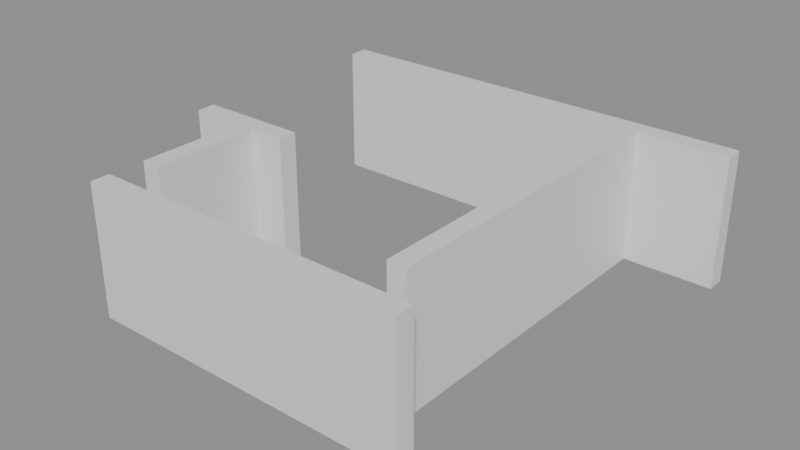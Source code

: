 # Source: building_lego.blend  (saved by Blender 5.0.119; exported with 4.5.12 LTS)
import bpy
from mathutils import Matrix  # noqa: F401  (used for matrix-valued properties, if any)

bpy.ops.wm.read_factory_settings(use_empty=True)
scene = bpy.context.scene
scene.name = 'Scene'

# ---- collections
col_01_paredes_externas = bpy.data.collections.new('01_Paredes_Externas'); scene.collection.children.link(col_01_paredes_externas)
col_02_paredes_internas = bpy.data.collections.new('02_Paredes_Internas'); scene.collection.children.link(col_02_paredes_internas)

# ---- materials (node trees are filled in below, after node groups)
mat_mat_parede_externa = bpy.data.materials.new('Mat_Parede_Externa')
mat_mat_parede_interna = bpy.data.materials.new('Mat_Parede_Interna')

# ---- material node trees
mat_mat_parede_externa.use_nodes = True; mat_mat_parede_externa.node_tree.nodes.clear()
_N = mat_mat_parede_externa.node_tree.nodes; _L = mat_mat_parede_externa.node_tree.links
n0 = _N.new('ShaderNodeBsdfPrincipled'); n0.name = 'BSDF - Pré-fundamentado'; n0.location = (-200, 100)
n1 = _N.new('ShaderNodeOutputMaterial'); n1.name = 'Saída de material'; n1.location = (200, 100)
_L.new(n0.outputs[0], n1.inputs[0])
n1.is_active_output = True
mat_mat_parede_interna.use_nodes = True; mat_mat_parede_interna.node_tree.nodes.clear()
_N = mat_mat_parede_interna.node_tree.nodes; _L = mat_mat_parede_interna.node_tree.links
n0 = _N.new('ShaderNodeBsdfPrincipled'); n0.name = 'BSDF - Pré-fundamentado'; n0.location = (-200, 100)
n1 = _N.new('ShaderNodeOutputMaterial'); n1.name = 'Saída de material'; n1.location = (200, 100)
_L.new(n0.outputs[0], n1.inputs[0])
n1.is_active_output = True

# ---- meshes
me_bloco_stone_wall_5121_2775_z0 = bpy.data.meshes.new('Bloco_stone_wall_5121_2775_z0')
me_bloco_stone_wall_5121_2775_z0.from_pydata([(-0.5, -0.175, -1.2), (0.5, -0.175, -1.2), (0.5, 0.175, -1.2), (-0.5, 0.175, -1.2), (-0.5, -0.175, 1.2), (0.5, -0.175, 1.2), (0.5, 0.175, 1.2), (-0.5, 0.175, 1.2)], [], [(0, 1, 2, 3), (4, 7, 6, 5), (0, 4, 5, 1), (2, 6, 7, 3), (0, 3, 7, 4), (1, 5, 6, 2)])
me_bloco_stone_wall_5121_2775_z0.materials.append(mat_mat_parede_externa)
me_bloco_stone_wall_5121_2775_z0.update()
me_bloco_stone_wall_5122_2775_z0 = bpy.data.meshes.new('Bloco_stone_wall_5122_2775_z0')
me_bloco_stone_wall_5122_2775_z0.from_pydata([(-0.5, -0.175, -1.2), (0.5, -0.175, -1.2), (0.5, 0.175, -1.2), (-0.5, 0.175, -1.2), (-0.5, -0.175, 1.2), (0.5, -0.175, 1.2), (0.5, 0.175, 1.2), (-0.5, 0.175, 1.2)], [], [(0, 1, 2, 3), (4, 7, 6, 5), (0, 4, 5, 1), (2, 6, 7, 3), (0, 3, 7, 4), (1, 5, 6, 2)])
me_bloco_stone_wall_5122_2775_z0.materials.append(mat_mat_parede_externa)
me_bloco_stone_wall_5122_2775_z0.update()
me_bloco_stone_wall_5123_2775_z0 = bpy.data.meshes.new('Bloco_stone_wall_5123_2775_z0')
me_bloco_stone_wall_5123_2775_z0.from_pydata([(-0.5, -0.175, -1.2), (0.5, -0.175, -1.2), (0.5, 0.175, -1.2), (-0.5, 0.175, -1.2), (-0.5, -0.175, 1.2), (0.5, -0.175, 1.2), (0.5, 0.175, 1.2), (-0.5, 0.175, 1.2)], [], [(0, 1, 2, 3), (4, 7, 6, 5), (0, 4, 5, 1), (2, 6, 7, 3), (0, 3, 7, 4), (1, 5, 6, 2)])
me_bloco_stone_wall_5123_2775_z0.materials.append(mat_mat_parede_externa)
me_bloco_stone_wall_5123_2775_z0.update()
me_bloco_stone_wall_5124_2775_z0 = bpy.data.meshes.new('Bloco_stone_wall_5124_2775_z0')
me_bloco_stone_wall_5124_2775_z0.from_pydata([(-0.5, -0.175, -1.2), (0.5, -0.175, -1.2), (0.5, 0.175, -1.2), (-0.5, 0.175, -1.2), (-0.5, -0.175, 1.2), (0.5, -0.175, 1.2), (0.5, 0.175, 1.2), (-0.5, 0.175, 1.2)], [], [(0, 1, 2, 3), (4, 7, 6, 5), (0, 4, 5, 1), (2, 6, 7, 3), (0, 3, 7, 4), (1, 5, 6, 2)])
me_bloco_stone_wall_5124_2775_z0.materials.append(mat_mat_parede_externa)
me_bloco_stone_wall_5124_2775_z0.update()
me_bloco_stone_wall_5125_2775_z0 = bpy.data.meshes.new('Bloco_stone_wall_5125_2775_z0')
me_bloco_stone_wall_5125_2775_z0.from_pydata([(-0.5, -0.175, -1.2), (0.5, -0.175, -1.2), (0.5, 0.175, -1.2), (-0.5, 0.175, -1.2), (-0.5, -0.175, 1.2), (0.5, -0.175, 1.2), (0.5, 0.175, 1.2), (-0.5, 0.175, 1.2)], [], [(0, 1, 2, 3), (4, 7, 6, 5), (0, 4, 5, 1), (2, 6, 7, 3), (0, 3, 7, 4), (1, 5, 6, 2)])
me_bloco_stone_wall_5125_2775_z0.materials.append(mat_mat_parede_externa)
me_bloco_stone_wall_5125_2775_z0.update()
me_bloco_stone_wall_5126_2775_z0 = bpy.data.meshes.new('Bloco_stone_wall_5126_2775_z0')
me_bloco_stone_wall_5126_2775_z0.from_pydata([(-0.5, -0.175, -1.2), (0.5, -0.175, -1.2), (0.5, 0.175, -1.2), (-0.5, 0.175, -1.2), (-0.5, -0.175, 1.2), (0.5, -0.175, 1.2), (0.5, 0.175, 1.2), (-0.5, 0.175, 1.2)], [], [(0, 1, 2, 3), (4, 7, 6, 5), (0, 4, 5, 1), (2, 6, 7, 3), (0, 3, 7, 4), (1, 5, 6, 2)])
me_bloco_stone_wall_5126_2775_z0.materials.append(mat_mat_parede_externa)
me_bloco_stone_wall_5126_2775_z0.update()
me_bloco_stone_wall_5120_2782_z0 = bpy.data.meshes.new('Bloco_stone_wall_5120_2782_z0')
me_bloco_stone_wall_5120_2782_z0.from_pydata([(-0.5, -0.175, -1.2), (0.5, -0.175, -1.2), (0.5, 0.175, -1.2), (-0.5, 0.175, -1.2), (-0.5, -0.175, 1.2), (0.5, -0.175, 1.2), (0.5, 0.175, 1.2), (-0.5, 0.175, 1.2)], [], [(0, 1, 2, 3), (4, 7, 6, 5), (0, 4, 5, 1), (2, 6, 7, 3), (0, 3, 7, 4), (1, 5, 6, 2)])
me_bloco_stone_wall_5120_2782_z0.materials.append(mat_mat_parede_externa)
me_bloco_stone_wall_5120_2782_z0.update()
me_bloco_stone_wall_5121_2782_z0 = bpy.data.meshes.new('Bloco_stone_wall_5121_2782_z0')
me_bloco_stone_wall_5121_2782_z0.from_pydata([(-0.5, -0.175, -1.2), (0.5, -0.175, -1.2), (0.5, 0.175, -1.2), (-0.5, 0.175, -1.2), (-0.5, -0.175, 1.2), (0.5, -0.175, 1.2), (0.5, 0.175, 1.2), (-0.5, 0.175, 1.2)], [], [(0, 1, 2, 3), (4, 7, 6, 5), (0, 4, 5, 1), (2, 6, 7, 3), (0, 3, 7, 4), (1, 5, 6, 2)])
me_bloco_stone_wall_5121_2782_z0.materials.append(mat_mat_parede_externa)
me_bloco_stone_wall_5121_2782_z0.update()
me_bloco_stone_wall_5122_2782_z0 = bpy.data.meshes.new('Bloco_stone_wall_5122_2782_z0')
me_bloco_stone_wall_5122_2782_z0.from_pydata([(-0.5, -0.175, -1.2), (0.5, -0.175, -1.2), (0.5, 0.175, -1.2), (-0.5, 0.175, -1.2), (-0.5, -0.175, 1.2), (0.5, -0.175, 1.2), (0.5, 0.175, 1.2), (-0.5, 0.175, 1.2)], [], [(0, 1, 2, 3), (4, 7, 6, 5), (0, 4, 5, 1), (2, 6, 7, 3), (0, 3, 7, 4), (1, 5, 6, 2)])
me_bloco_stone_wall_5122_2782_z0.materials.append(mat_mat_parede_externa)
me_bloco_stone_wall_5122_2782_z0.update()
me_bloco_stone_wall_5123_2782_z0 = bpy.data.meshes.new('Bloco_stone_wall_5123_2782_z0')
me_bloco_stone_wall_5123_2782_z0.from_pydata([(-0.5, -0.175, -1.2), (0.5, -0.175, -1.2), (0.5, 0.175, -1.2), (-0.5, 0.175, -1.2), (-0.5, -0.175, 1.2), (0.5, -0.175, 1.2), (0.5, 0.175, 1.2), (-0.5, 0.175, 1.2)], [], [(0, 1, 2, 3), (4, 7, 6, 5), (0, 4, 5, 1), (2, 6, 7, 3), (0, 3, 7, 4), (1, 5, 6, 2)])
me_bloco_stone_wall_5123_2782_z0.materials.append(mat_mat_parede_externa)
me_bloco_stone_wall_5123_2782_z0.update()
me_bloco_stone_wall_5124_2782_z0 = bpy.data.meshes.new('Bloco_stone_wall_5124_2782_z0')
me_bloco_stone_wall_5124_2782_z0.from_pydata([(-0.5, -0.175, -1.2), (0.5, -0.175, -1.2), (0.5, 0.175, -1.2), (-0.5, 0.175, -1.2), (-0.5, -0.175, 1.2), (0.5, -0.175, 1.2), (0.5, 0.175, 1.2), (-0.5, 0.175, 1.2)], [], [(0, 1, 2, 3), (4, 7, 6, 5), (0, 4, 5, 1), (2, 6, 7, 3), (0, 3, 7, 4), (1, 5, 6, 2)])
me_bloco_stone_wall_5124_2782_z0.materials.append(mat_mat_parede_externa)
me_bloco_stone_wall_5124_2782_z0.update()
me_bloco_stone_wall_5125_2782_z0 = bpy.data.meshes.new('Bloco_stone_wall_5125_2782_z0')
me_bloco_stone_wall_5125_2782_z0.from_pydata([(-0.5, -0.175, -1.2), (0.5, -0.175, -1.2), (0.5, 0.175, -1.2), (-0.5, 0.175, -1.2), (-0.5, -0.175, 1.2), (0.5, -0.175, 1.2), (0.5, 0.175, 1.2), (-0.5, 0.175, 1.2)], [], [(0, 1, 2, 3), (4, 7, 6, 5), (0, 4, 5, 1), (2, 6, 7, 3), (0, 3, 7, 4), (1, 5, 6, 2)])
me_bloco_stone_wall_5125_2782_z0.materials.append(mat_mat_parede_externa)
me_bloco_stone_wall_5125_2782_z0.update()
me_bloco_stone_wall_5126_2782_z0 = bpy.data.meshes.new('Bloco_stone_wall_5126_2782_z0')
me_bloco_stone_wall_5126_2782_z0.from_pydata([(-0.5, -0.175, -1.2), (0.5, -0.175, -1.2), (0.5, 0.175, -1.2), (-0.5, 0.175, -1.2), (-0.5, -0.175, 1.2), (0.5, -0.175, 1.2), (0.5, 0.175, 1.2), (-0.5, 0.175, 1.2)], [], [(0, 1, 2, 3), (4, 7, 6, 5), (0, 4, 5, 1), (2, 6, 7, 3), (0, 3, 7, 4), (1, 5, 6, 2)])
me_bloco_stone_wall_5126_2782_z0.materials.append(mat_mat_parede_externa)
me_bloco_stone_wall_5126_2782_z0.update()
me_bloco_stone_wall_5127_2782_z0 = bpy.data.meshes.new('Bloco_stone_wall_5127_2782_z0')
me_bloco_stone_wall_5127_2782_z0.from_pydata([(-0.5, -0.175, -1.2), (0.5, -0.175, -1.2), (0.5, 0.175, -1.2), (-0.5, 0.175, -1.2), (-0.5, -0.175, 1.2), (0.5, -0.175, 1.2), (0.5, 0.175, 1.2), (-0.5, 0.175, 1.2)], [], [(0, 1, 2, 3), (4, 7, 6, 5), (0, 4, 5, 1), (2, 6, 7, 3), (0, 3, 7, 4), (1, 5, 6, 2)])
me_bloco_stone_wall_5127_2782_z0.materials.append(mat_mat_parede_externa)
me_bloco_stone_wall_5127_2782_z0.update()
me_bloco_stone_wall_5120_2778_z0 = bpy.data.meshes.new('Bloco_stone_wall_5120_2778_z0')
me_bloco_stone_wall_5120_2778_z0.from_pydata([(-0.5, -0.175, -1.2), (0.5, -0.175, -1.2), (0.5, 0.175, -1.2), (-0.5, 0.175, -1.2), (-0.5, -0.175, 1.2), (0.5, -0.175, 1.2), (0.5, 0.175, 1.2), (-0.5, 0.175, 1.2)], [], [(0, 1, 2, 3), (4, 7, 6, 5), (0, 4, 5, 1), (2, 6, 7, 3), (0, 3, 7, 4), (1, 5, 6, 2)])
me_bloco_stone_wall_5120_2778_z0.materials.append(mat_mat_parede_interna)
me_bloco_stone_wall_5120_2778_z0.update()
me_bloco_stone_wall_5121_2778_z0 = bpy.data.meshes.new('Bloco_stone_wall_5121_2778_z0')
me_bloco_stone_wall_5121_2778_z0.from_pydata([(-0.5, -0.175, -1.2), (0.5, -0.175, -1.2), (0.5, 0.175, -1.2), (-0.5, 0.175, -1.2), (-0.5, -0.175, 1.2), (0.5, -0.175, 1.2), (0.5, 0.175, 1.2), (-0.5, 0.175, 1.2)], [], [(0, 1, 2, 3), (4, 7, 6, 5), (0, 4, 5, 1), (2, 6, 7, 3), (0, 3, 7, 4), (1, 5, 6, 2)])
me_bloco_stone_wall_5121_2778_z0.materials.append(mat_mat_parede_interna)
me_bloco_stone_wall_5121_2778_z0.update()
me_bloco_stone_wall_5121_2776_z0 = bpy.data.meshes.new('Bloco_stone_wall_5121_2776_z0')
me_bloco_stone_wall_5121_2776_z0.from_pydata([(-0.175, -0.5, -1.2), (0.175, -0.5, -1.2), (0.175, 0.5, -1.2), (-0.175, 0.5, -1.2), (-0.175, -0.5, 1.2), (0.175, -0.5, 1.2), (0.175, 0.5, 1.2), (-0.175, 0.5, 1.2)], [], [(0, 1, 2, 3), (4, 7, 6, 5), (0, 4, 5, 1), (2, 6, 7, 3), (0, 3, 7, 4), (1, 5, 6, 2)])
me_bloco_stone_wall_5121_2776_z0.materials.append(mat_mat_parede_interna)
me_bloco_stone_wall_5121_2776_z0.update()
me_bloco_stone_wall_5121_2777_z0 = bpy.data.meshes.new('Bloco_stone_wall_5121_2777_z0')
me_bloco_stone_wall_5121_2777_z0.from_pydata([(-0.175, -0.5, -1.2), (0.175, -0.5, -1.2), (0.175, 0.5, -1.2), (-0.175, 0.5, -1.2), (-0.175, -0.5, 1.2), (0.175, -0.5, 1.2), (0.175, 0.5, 1.2), (-0.175, 0.5, 1.2)], [], [(0, 1, 2, 3), (4, 7, 6, 5), (0, 4, 5, 1), (2, 6, 7, 3), (0, 3, 7, 4), (1, 5, 6, 2)])
me_bloco_stone_wall_5121_2777_z0.materials.append(mat_mat_parede_interna)
me_bloco_stone_wall_5121_2777_z0.update()
me_bloco_stone_wall_5126_2776_z0 = bpy.data.meshes.new('Bloco_stone_wall_5126_2776_z0')
me_bloco_stone_wall_5126_2776_z0.from_pydata([(-0.175, -0.5, -1.2), (0.175, -0.5, -1.2), (0.175, 0.5, -1.2), (-0.175, 0.5, -1.2), (-0.175, -0.5, 1.2), (0.175, -0.5, 1.2), (0.175, 0.5, 1.2), (-0.175, 0.5, 1.2)], [], [(0, 1, 2, 3), (4, 7, 6, 5), (0, 4, 5, 1), (2, 6, 7, 3), (0, 3, 7, 4), (1, 5, 6, 2)])
me_bloco_stone_wall_5126_2776_z0.materials.append(mat_mat_parede_interna)
me_bloco_stone_wall_5126_2776_z0.update()
me_bloco_stone_wall_5126_2777_z0 = bpy.data.meshes.new('Bloco_stone_wall_5126_2777_z0')
me_bloco_stone_wall_5126_2777_z0.from_pydata([(-0.175, -0.5, -1.2), (0.175, -0.5, -1.2), (0.175, 0.5, -1.2), (-0.175, 0.5, -1.2), (-0.175, -0.5, 1.2), (0.175, -0.5, 1.2), (0.175, 0.5, 1.2), (-0.175, 0.5, 1.2)], [], [(0, 1, 2, 3), (4, 7, 6, 5), (0, 4, 5, 1), (2, 6, 7, 3), (0, 3, 7, 4), (1, 5, 6, 2)])
me_bloco_stone_wall_5126_2777_z0.materials.append(mat_mat_parede_interna)
me_bloco_stone_wall_5126_2777_z0.update()
me_bloco_stone_wall_5126_2778_z0 = bpy.data.meshes.new('Bloco_stone_wall_5126_2778_z0')
me_bloco_stone_wall_5126_2778_z0.from_pydata([(-0.175, -0.5, -1.2), (0.175, -0.5, -1.2), (0.175, 0.5, -1.2), (-0.175, 0.5, -1.2), (-0.175, -0.5, 1.2), (0.175, -0.5, 1.2), (0.175, 0.5, 1.2), (-0.175, 0.5, 1.2)], [], [(0, 1, 2, 3), (4, 7, 6, 5), (0, 4, 5, 1), (2, 6, 7, 3), (0, 3, 7, 4), (1, 5, 6, 2)])
me_bloco_stone_wall_5126_2778_z0.materials.append(mat_mat_parede_interna)
me_bloco_stone_wall_5126_2778_z0.update()
me_bloco_stone_wall_5126_2779_z0 = bpy.data.meshes.new('Bloco_stone_wall_5126_2779_z0')
me_bloco_stone_wall_5126_2779_z0.from_pydata([(-0.175, -0.5, -1.2), (0.175, -0.5, -1.2), (0.175, 0.5, -1.2), (-0.175, 0.5, -1.2), (-0.175, -0.5, 1.2), (0.175, -0.5, 1.2), (0.175, 0.5, 1.2), (-0.175, 0.5, 1.2)], [], [(0, 1, 2, 3), (4, 7, 6, 5), (0, 4, 5, 1), (2, 6, 7, 3), (0, 3, 7, 4), (1, 5, 6, 2)])
me_bloco_stone_wall_5126_2779_z0.materials.append(mat_mat_parede_interna)
me_bloco_stone_wall_5126_2779_z0.update()
me_bloco_stone_wall_5126_2780_z0 = bpy.data.meshes.new('Bloco_stone_wall_5126_2780_z0')
me_bloco_stone_wall_5126_2780_z0.from_pydata([(-0.175, -0.5, -1.2), (0.175, -0.5, -1.2), (0.175, 0.5, -1.2), (-0.175, 0.5, -1.2), (-0.175, -0.5, 1.2), (0.175, -0.5, 1.2), (0.175, 0.5, 1.2), (-0.175, 0.5, 1.2)], [], [(0, 1, 2, 3), (4, 7, 6, 5), (0, 4, 5, 1), (2, 6, 7, 3), (0, 3, 7, 4), (1, 5, 6, 2)])
me_bloco_stone_wall_5126_2780_z0.materials.append(mat_mat_parede_interna)
me_bloco_stone_wall_5126_2780_z0.update()
me_bloco_stone_wall_5126_2781_z0 = bpy.data.meshes.new('Bloco_stone_wall_5126_2781_z0')
me_bloco_stone_wall_5126_2781_z0.from_pydata([(-0.175, -0.5, -1.2), (0.175, -0.5, -1.2), (0.175, 0.5, -1.2), (-0.175, 0.5, -1.2), (-0.175, -0.5, 1.2), (0.175, -0.5, 1.2), (0.175, 0.5, 1.2), (-0.175, 0.5, 1.2)], [], [(0, 1, 2, 3), (4, 7, 6, 5), (0, 4, 5, 1), (2, 6, 7, 3), (0, 3, 7, 4), (1, 5, 6, 2)])
me_bloco_stone_wall_5126_2781_z0.materials.append(mat_mat_parede_interna)
me_bloco_stone_wall_5126_2781_z0.update()

# ---- objects
ob_parede_externa_norte_y2775_x5121_5126 = bpy.data.objects.new('Parede_Externa_Norte_Y2775_X5121_5126', None)
ob_bloco_stone_wall_5121_2775_z0 = bpy.data.objects.new('Bloco_stone_wall_5121_2775_z0', me_bloco_stone_wall_5121_2775_z0)
ob_bloco_stone_wall_5122_2775_z0 = bpy.data.objects.new('Bloco_stone_wall_5122_2775_z0', me_bloco_stone_wall_5122_2775_z0)
ob_bloco_stone_wall_5123_2775_z0 = bpy.data.objects.new('Bloco_stone_wall_5123_2775_z0', me_bloco_stone_wall_5123_2775_z0)
ob_bloco_stone_wall_5124_2775_z0 = bpy.data.objects.new('Bloco_stone_wall_5124_2775_z0', me_bloco_stone_wall_5124_2775_z0)
ob_bloco_stone_wall_5125_2775_z0 = bpy.data.objects.new('Bloco_stone_wall_5125_2775_z0', me_bloco_stone_wall_5125_2775_z0)
ob_bloco_stone_wall_5126_2775_z0 = bpy.data.objects.new('Bloco_stone_wall_5126_2775_z0', me_bloco_stone_wall_5126_2775_z0)
ob_parede_externa_sul_y2782_x5120_5127 = bpy.data.objects.new('Parede_Externa_Sul_Y2782_X5120_5127', None)
ob_bloco_stone_wall_5120_2782_z0 = bpy.data.objects.new('Bloco_stone_wall_5120_2782_z0', me_bloco_stone_wall_5120_2782_z0)
ob_bloco_stone_wall_5121_2782_z0 = bpy.data.objects.new('Bloco_stone_wall_5121_2782_z0', me_bloco_stone_wall_5121_2782_z0)
ob_bloco_stone_wall_5122_2782_z0 = bpy.data.objects.new('Bloco_stone_wall_5122_2782_z0', me_bloco_stone_wall_5122_2782_z0)
ob_bloco_stone_wall_5123_2782_z0 = bpy.data.objects.new('Bloco_stone_wall_5123_2782_z0', me_bloco_stone_wall_5123_2782_z0)
ob_bloco_stone_wall_5124_2782_z0 = bpy.data.objects.new('Bloco_stone_wall_5124_2782_z0', me_bloco_stone_wall_5124_2782_z0)
ob_bloco_stone_wall_5125_2782_z0 = bpy.data.objects.new('Bloco_stone_wall_5125_2782_z0', me_bloco_stone_wall_5125_2782_z0)
ob_bloco_stone_wall_5126_2782_z0 = bpy.data.objects.new('Bloco_stone_wall_5126_2782_z0', me_bloco_stone_wall_5126_2782_z0)
ob_bloco_stone_wall_5127_2782_z0 = bpy.data.objects.new('Bloco_stone_wall_5127_2782_z0', me_bloco_stone_wall_5127_2782_z0)
ob_parede_interna_ew_02_y2778_x5120_5121 = bpy.data.objects.new('Parede_Interna_EW_02_Y2778_X5120_5121', None)
ob_bloco_stone_wall_5120_2778_z0 = bpy.data.objects.new('Bloco_stone_wall_5120_2778_z0', me_bloco_stone_wall_5120_2778_z0)
ob_bloco_stone_wall_5121_2778_z0 = bpy.data.objects.new('Bloco_stone_wall_5121_2778_z0', me_bloco_stone_wall_5121_2778_z0)
ob_parede_interna_ns_04_x5121_y2776_2777 = bpy.data.objects.new('Parede_Interna_NS_04_X5121_Y2776_2777', None)
ob_bloco_stone_wall_5121_2776_z0 = bpy.data.objects.new('Bloco_stone_wall_5121_2776_z0', me_bloco_stone_wall_5121_2776_z0)
ob_bloco_stone_wall_5121_2777_z0 = bpy.data.objects.new('Bloco_stone_wall_5121_2777_z0', me_bloco_stone_wall_5121_2777_z0)
ob_parede_interna_ns_05_x5126_y2776_2781 = bpy.data.objects.new('Parede_Interna_NS_05_X5126_Y2776_2781', None)
ob_bloco_stone_wall_5126_2776_z0 = bpy.data.objects.new('Bloco_stone_wall_5126_2776_z0', me_bloco_stone_wall_5126_2776_z0)
ob_bloco_stone_wall_5126_2777_z0 = bpy.data.objects.new('Bloco_stone_wall_5126_2777_z0', me_bloco_stone_wall_5126_2777_z0)
ob_bloco_stone_wall_5126_2778_z0 = bpy.data.objects.new('Bloco_stone_wall_5126_2778_z0', me_bloco_stone_wall_5126_2778_z0)
ob_bloco_stone_wall_5126_2779_z0 = bpy.data.objects.new('Bloco_stone_wall_5126_2779_z0', me_bloco_stone_wall_5126_2779_z0)
ob_bloco_stone_wall_5126_2780_z0 = bpy.data.objects.new('Bloco_stone_wall_5126_2780_z0', me_bloco_stone_wall_5126_2780_z0)
ob_bloco_stone_wall_5126_2781_z0 = bpy.data.objects.new('Bloco_stone_wall_5126_2781_z0', me_bloco_stone_wall_5126_2781_z0)

# ---- transforms, parenting, visibility, modifiers, constraints
ob_parede_externa_norte_y2775_x5121_5126.location = (0.0, -3.5, 0.0)
ob_parede_externa_norte_y2775_x5121_5126.empty_display_type = 'CUBE'
ob_bloco_stone_wall_5121_2775_z0.parent = ob_parede_externa_norte_y2775_x5121_5126
ob_bloco_stone_wall_5121_2775_z0.matrix_parent_inverse = Matrix(((1.0, -0.0, 0.0, -0.0), (-0.0, 1.0, -0.0, 3.5), (0.0, -0.0, 1.0, -0.0), (-0.0, 0.0, -0.0, 1.0)))
ob_bloco_stone_wall_5121_2775_z0.location = (-2.5, -3.825, 1.2)
ob_bloco_stone_wall_5122_2775_z0.parent = ob_parede_externa_norte_y2775_x5121_5126
ob_bloco_stone_wall_5122_2775_z0.matrix_parent_inverse = Matrix(((1.0, -0.0, 0.0, -0.0), (-0.0, 1.0, -0.0, 3.5), (0.0, -0.0, 1.0, -0.0), (-0.0, 0.0, -0.0, 1.0)))
ob_bloco_stone_wall_5122_2775_z0.location = (-1.5, -3.825, 1.2)
ob_bloco_stone_wall_5123_2775_z0.parent = ob_parede_externa_norte_y2775_x5121_5126
ob_bloco_stone_wall_5123_2775_z0.matrix_parent_inverse = Matrix(((1.0, -0.0, 0.0, -0.0), (-0.0, 1.0, -0.0, 3.5), (0.0, -0.0, 1.0, -0.0), (-0.0, 0.0, -0.0, 1.0)))
ob_bloco_stone_wall_5123_2775_z0.location = (-0.5, -3.825, 1.2)
ob_bloco_stone_wall_5124_2775_z0.parent = ob_parede_externa_norte_y2775_x5121_5126
ob_bloco_stone_wall_5124_2775_z0.matrix_parent_inverse = Matrix(((1.0, -0.0, 0.0, -0.0), (-0.0, 1.0, -0.0, 3.5), (0.0, -0.0, 1.0, -0.0), (-0.0, 0.0, -0.0, 1.0)))
ob_bloco_stone_wall_5124_2775_z0.location = (0.5, -3.825, 1.2)
ob_bloco_stone_wall_5125_2775_z0.parent = ob_parede_externa_norte_y2775_x5121_5126
ob_bloco_stone_wall_5125_2775_z0.matrix_parent_inverse = Matrix(((1.0, -0.0, 0.0, -0.0), (-0.0, 1.0, -0.0, 3.5), (0.0, -0.0, 1.0, -0.0), (-0.0, 0.0, -0.0, 1.0)))
ob_bloco_stone_wall_5125_2775_z0.location = (1.5, -3.825, 1.2)
ob_bloco_stone_wall_5126_2775_z0.parent = ob_parede_externa_norte_y2775_x5121_5126
ob_bloco_stone_wall_5126_2775_z0.matrix_parent_inverse = Matrix(((1.0, -0.0, 0.0, -0.0), (-0.0, 1.0, -0.0, 3.5), (0.0, -0.0, 1.0, -0.0), (-0.0, 0.0, -0.0, 1.0)))
ob_bloco_stone_wall_5126_2775_z0.location = (2.5, -3.825, 1.2)
ob_parede_externa_sul_y2782_x5120_5127.location = (0.0, 3.5, 0.0)
ob_parede_externa_sul_y2782_x5120_5127.empty_display_type = 'CUBE'
ob_bloco_stone_wall_5120_2782_z0.parent = ob_parede_externa_sul_y2782_x5120_5127
ob_bloco_stone_wall_5120_2782_z0.matrix_parent_inverse = Matrix(((1.0, -0.0, 0.0, -0.0), (-0.0, 1.0, -0.0, -3.5), (0.0, -0.0, 1.0, -0.0), (-0.0, 0.0, -0.0, 1.0)))
ob_bloco_stone_wall_5120_2782_z0.location = (-3.5, 3.175, 1.2)
ob_bloco_stone_wall_5121_2782_z0.parent = ob_parede_externa_sul_y2782_x5120_5127
ob_bloco_stone_wall_5121_2782_z0.matrix_parent_inverse = Matrix(((1.0, -0.0, 0.0, -0.0), (-0.0, 1.0, -0.0, -3.5), (0.0, -0.0, 1.0, -0.0), (-0.0, 0.0, -0.0, 1.0)))
ob_bloco_stone_wall_5121_2782_z0.location = (-2.5, 3.175, 1.2)
ob_bloco_stone_wall_5122_2782_z0.parent = ob_parede_externa_sul_y2782_x5120_5127
ob_bloco_stone_wall_5122_2782_z0.matrix_parent_inverse = Matrix(((1.0, -0.0, 0.0, -0.0), (-0.0, 1.0, -0.0, -3.5), (0.0, -0.0, 1.0, -0.0), (-0.0, 0.0, -0.0, 1.0)))
ob_bloco_stone_wall_5122_2782_z0.location = (-1.5, 3.175, 1.2)
ob_bloco_stone_wall_5123_2782_z0.parent = ob_parede_externa_sul_y2782_x5120_5127
ob_bloco_stone_wall_5123_2782_z0.matrix_parent_inverse = Matrix(((1.0, -0.0, 0.0, -0.0), (-0.0, 1.0, -0.0, -3.5), (0.0, -0.0, 1.0, -0.0), (-0.0, 0.0, -0.0, 1.0)))
ob_bloco_stone_wall_5123_2782_z0.location = (-0.5, 3.175, 1.2)
ob_bloco_stone_wall_5124_2782_z0.parent = ob_parede_externa_sul_y2782_x5120_5127
ob_bloco_stone_wall_5124_2782_z0.matrix_parent_inverse = Matrix(((1.0, -0.0, 0.0, -0.0), (-0.0, 1.0, -0.0, -3.5), (0.0, -0.0, 1.0, -0.0), (-0.0, 0.0, -0.0, 1.0)))
ob_bloco_stone_wall_5124_2782_z0.location = (0.5, 3.175, 1.2)
ob_bloco_stone_wall_5125_2782_z0.parent = ob_parede_externa_sul_y2782_x5120_5127
ob_bloco_stone_wall_5125_2782_z0.matrix_parent_inverse = Matrix(((1.0, -0.0, 0.0, -0.0), (-0.0, 1.0, -0.0, -3.5), (0.0, -0.0, 1.0, -0.0), (-0.0, 0.0, -0.0, 1.0)))
ob_bloco_stone_wall_5125_2782_z0.location = (1.5, 3.175, 1.2)
ob_bloco_stone_wall_5126_2782_z0.parent = ob_parede_externa_sul_y2782_x5120_5127
ob_bloco_stone_wall_5126_2782_z0.matrix_parent_inverse = Matrix(((1.0, -0.0, 0.0, -0.0), (-0.0, 1.0, -0.0, -3.5), (0.0, -0.0, 1.0, -0.0), (-0.0, 0.0, -0.0, 1.0)))
ob_bloco_stone_wall_5126_2782_z0.location = (2.5, 3.175, 1.2)
ob_bloco_stone_wall_5127_2782_z0.parent = ob_parede_externa_sul_y2782_x5120_5127
ob_bloco_stone_wall_5127_2782_z0.matrix_parent_inverse = Matrix(((1.0, -0.0, 0.0, -0.0), (-0.0, 1.0, -0.0, -3.5), (0.0, -0.0, 1.0, -0.0), (-0.0, 0.0, -0.0, 1.0)))
ob_bloco_stone_wall_5127_2782_z0.location = (3.5, 3.175, 1.2)
ob_parede_interna_ew_02_y2778_x5120_5121.location = (-3.0, -0.5, 0.0)
ob_parede_interna_ew_02_y2778_x5120_5121.empty_display_type = 'CUBE'
ob_bloco_stone_wall_5120_2778_z0.parent = ob_parede_interna_ew_02_y2778_x5120_5121
ob_bloco_stone_wall_5120_2778_z0.matrix_parent_inverse = Matrix(((1.0, -0.0, 0.0, 3.0), (-0.0, 1.0, -0.0, 0.5), (0.0, -0.0, 1.0, -0.0), (-0.0, 0.0, -0.0, 1.0)))
ob_bloco_stone_wall_5120_2778_z0.location = (-3.5, -0.825, 1.2)
ob_bloco_stone_wall_5121_2778_z0.parent = ob_parede_interna_ew_02_y2778_x5120_5121
ob_bloco_stone_wall_5121_2778_z0.matrix_parent_inverse = Matrix(((1.0, -0.0, 0.0, 3.0), (-0.0, 1.0, -0.0, 0.5), (0.0, -0.0, 1.0, -0.0), (-0.0, 0.0, -0.0, 1.0)))
ob_bloco_stone_wall_5121_2778_z0.location = (-2.5, -0.825, 1.2)
ob_parede_interna_ns_04_x5121_y2776_2777.location = (-2.5, -2.0, 0.0)
ob_parede_interna_ns_04_x5121_y2776_2777.empty_display_type = 'CUBE'
ob_bloco_stone_wall_5121_2776_z0.parent = ob_parede_interna_ns_04_x5121_y2776_2777
ob_bloco_stone_wall_5121_2776_z0.matrix_parent_inverse = Matrix(((1.0, -0.0, 0.0, 2.5), (-0.0, 1.0, -0.0, 2.0), (0.0, -0.0, 1.0, -0.0), (-0.0, 0.0, -0.0, 1.0)))
ob_bloco_stone_wall_5121_2776_z0.location = (-2.825, -2.5, 1.2)
ob_bloco_stone_wall_5121_2777_z0.parent = ob_parede_interna_ns_04_x5121_y2776_2777
ob_bloco_stone_wall_5121_2777_z0.matrix_parent_inverse = Matrix(((1.0, -0.0, 0.0, 2.5), (-0.0, 1.0, -0.0, 2.0), (0.0, -0.0, 1.0, -0.0), (-0.0, 0.0, -0.0, 1.0)))
ob_bloco_stone_wall_5121_2777_z0.location = (-2.825, -1.5, 1.2)
ob_parede_interna_ns_05_x5126_y2776_2781.location = (2.5, 0.0, 0.0)
ob_parede_interna_ns_05_x5126_y2776_2781.empty_display_type = 'CUBE'
ob_bloco_stone_wall_5126_2776_z0.parent = ob_parede_interna_ns_05_x5126_y2776_2781
ob_bloco_stone_wall_5126_2776_z0.matrix_parent_inverse = Matrix(((1.0, -0.0, 0.0, -2.5), (-0.0, 1.0, -0.0, 0.0), (0.0, -0.0, 1.0, -0.0), (-0.0, 0.0, -0.0, 1.0)))
ob_bloco_stone_wall_5126_2776_z0.location = (2.175, -2.5, 1.2)
ob_bloco_stone_wall_5126_2777_z0.parent = ob_parede_interna_ns_05_x5126_y2776_2781
ob_bloco_stone_wall_5126_2777_z0.matrix_parent_inverse = Matrix(((1.0, -0.0, 0.0, -2.5), (-0.0, 1.0, -0.0, 0.0), (0.0, -0.0, 1.0, -0.0), (-0.0, 0.0, -0.0, 1.0)))
ob_bloco_stone_wall_5126_2777_z0.location = (2.175, -1.5, 1.2)
ob_bloco_stone_wall_5126_2778_z0.parent = ob_parede_interna_ns_05_x5126_y2776_2781
ob_bloco_stone_wall_5126_2778_z0.matrix_parent_inverse = Matrix(((1.0, -0.0, 0.0, -2.5), (-0.0, 1.0, -0.0, 0.0), (0.0, -0.0, 1.0, -0.0), (-0.0, 0.0, -0.0, 1.0)))
ob_bloco_stone_wall_5126_2778_z0.location = (2.175, -0.5, 1.2)
ob_bloco_stone_wall_5126_2779_z0.parent = ob_parede_interna_ns_05_x5126_y2776_2781
ob_bloco_stone_wall_5126_2779_z0.matrix_parent_inverse = Matrix(((1.0, -0.0, 0.0, -2.5), (-0.0, 1.0, -0.0, 0.0), (0.0, -0.0, 1.0, -0.0), (-0.0, 0.0, -0.0, 1.0)))
ob_bloco_stone_wall_5126_2779_z0.location = (2.175, 0.5, 1.2)
ob_bloco_stone_wall_5126_2780_z0.parent = ob_parede_interna_ns_05_x5126_y2776_2781
ob_bloco_stone_wall_5126_2780_z0.matrix_parent_inverse = Matrix(((1.0, -0.0, 0.0, -2.5), (-0.0, 1.0, -0.0, 0.0), (0.0, -0.0, 1.0, -0.0), (-0.0, 0.0, -0.0, 1.0)))
ob_bloco_stone_wall_5126_2780_z0.location = (2.175, 1.5, 1.2)
ob_bloco_stone_wall_5126_2781_z0.parent = ob_parede_interna_ns_05_x5126_y2776_2781
ob_bloco_stone_wall_5126_2781_z0.matrix_parent_inverse = Matrix(((1.0, -0.0, 0.0, -2.5), (-0.0, 1.0, -0.0, 0.0), (0.0, -0.0, 1.0, -0.0), (-0.0, 0.0, -0.0, 1.0)))
ob_bloco_stone_wall_5126_2781_z0.location = (2.175, 2.5, 1.2)

# ---- collection membership
col_01_paredes_externas.objects.link(ob_parede_externa_norte_y2775_x5121_5126)
col_01_paredes_externas.objects.link(ob_bloco_stone_wall_5121_2775_z0)
col_01_paredes_externas.objects.link(ob_bloco_stone_wall_5122_2775_z0)
col_01_paredes_externas.objects.link(ob_bloco_stone_wall_5123_2775_z0)
col_01_paredes_externas.objects.link(ob_bloco_stone_wall_5124_2775_z0)
col_01_paredes_externas.objects.link(ob_bloco_stone_wall_5125_2775_z0)
col_01_paredes_externas.objects.link(ob_bloco_stone_wall_5126_2775_z0)
col_01_paredes_externas.objects.link(ob_parede_externa_sul_y2782_x5120_5127)
col_01_paredes_externas.objects.link(ob_bloco_stone_wall_5120_2782_z0)
col_01_paredes_externas.objects.link(ob_bloco_stone_wall_5121_2782_z0)
col_01_paredes_externas.objects.link(ob_bloco_stone_wall_5122_2782_z0)
col_01_paredes_externas.objects.link(ob_bloco_stone_wall_5123_2782_z0)
col_01_paredes_externas.objects.link(ob_bloco_stone_wall_5124_2782_z0)
col_01_paredes_externas.objects.link(ob_bloco_stone_wall_5125_2782_z0)
col_01_paredes_externas.objects.link(ob_bloco_stone_wall_5126_2782_z0)
col_01_paredes_externas.objects.link(ob_bloco_stone_wall_5127_2782_z0)
col_02_paredes_internas.objects.link(ob_parede_interna_ew_02_y2778_x5120_5121)
col_02_paredes_internas.objects.link(ob_bloco_stone_wall_5120_2778_z0)
col_02_paredes_internas.objects.link(ob_bloco_stone_wall_5121_2778_z0)
col_02_paredes_internas.objects.link(ob_parede_interna_ns_04_x5121_y2776_2777)
col_02_paredes_internas.objects.link(ob_bloco_stone_wall_5121_2776_z0)
col_02_paredes_internas.objects.link(ob_bloco_stone_wall_5121_2777_z0)
col_02_paredes_internas.objects.link(ob_parede_interna_ns_05_x5126_y2776_2781)
col_02_paredes_internas.objects.link(ob_bloco_stone_wall_5126_2776_z0)
col_02_paredes_internas.objects.link(ob_bloco_stone_wall_5126_2777_z0)
col_02_paredes_internas.objects.link(ob_bloco_stone_wall_5126_2778_z0)
col_02_paredes_internas.objects.link(ob_bloco_stone_wall_5126_2779_z0)
col_02_paredes_internas.objects.link(ob_bloco_stone_wall_5126_2780_z0)
col_02_paredes_internas.objects.link(ob_bloco_stone_wall_5126_2781_z0)

# ---- scene / render settings (as saved in the file)
scene.frame_start = 1; scene.frame_end = 250; scene.frame_set(1)
scene.render.engine = 'BLENDER_EEVEE_NEXT'
scene.render.bake_bias = 0.0
scene.render.bake_samples = 0
scene.cycles.sampling_pattern = 'TABULATED_SOBOL'
scene.eevee.use_volume_custom_range = False
bpy.context.view_layer.update()

# ---- added for rendering (the .blend has no active camera and no usable light): camera, sun + grey world if the file has none
cam_auto = bpy.data.cameras.new('AutoCamera')
cam_auto.lens = 50.0
cam_auto.sensor_width = 36.0
cam_auto.clip_end = 1000.0
ob_auto_camera = bpy.data.objects.new('AutoCamera', cam_auto)
scene.collection.objects.link(ob_auto_camera)
ob_auto_camera.location = (10.2938, -12.6776, 9.43506)
ob_auto_camera.rotation_euler = (1.09748, -7.21219e-08, 0.694738)
scene.camera = ob_auto_camera
light_auto_sun = bpy.data.lights.new('AutoSun', 'SUN')
light_auto_sun.energy = 3.0
light_auto_sun.angle = 0.0523599
ob_auto_sun = bpy.data.objects.new('AutoSun', light_auto_sun)
scene.collection.objects.link(ob_auto_sun)
ob_auto_sun.rotation_euler = (0.872665, 0.174533, 0.523599)
if scene.world is None:
    world_auto = bpy.data.worlds.new('AutoWorld')
    world_auto.color = (0.3, 0.3, 0.3)
    scene.world = world_auto
bpy.context.view_layer.update()
